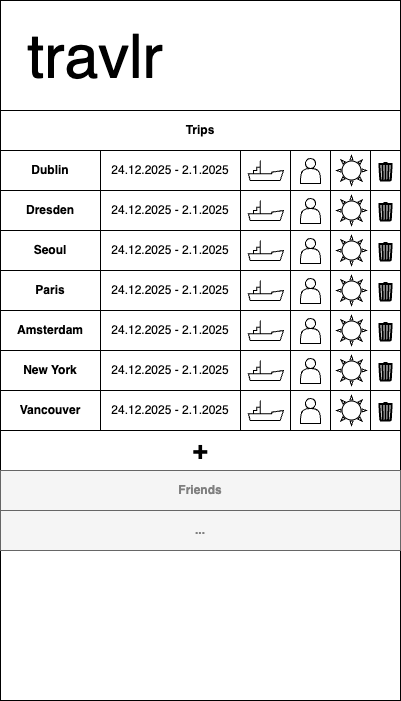

The diagram above was exported from draw.io. Its source (the exported page's mxGraphModel, read from the mxfile embedded in the PNG):
<mxGraphModel dx="623" dy="610" grid="1" gridSize="10" guides="1" tooltips="1" connect="1" arrows="1" fold="1" page="1" pageScale="1" pageWidth="827" pageHeight="1169" math="0" shadow="0">
  <root>
    <mxCell id="0" />
    <mxCell id="1" parent="0" />
    <mxCell id="3" value="" style="rounded=0;whiteSpace=wrap;html=1;" parent="1" vertex="1">
      <mxGeometry width="400" height="700" as="geometry" />
    </mxCell>
    <mxCell id="35" value="&lt;b&gt;Trips&lt;/b&gt;" style="rounded=0;whiteSpace=wrap;html=1;" parent="1" vertex="1">
      <mxGeometry y="110" width="400" height="40" as="geometry" />
    </mxCell>
    <mxCell id="47" value="" style="group" parent="1" vertex="1" connectable="0">
      <mxGeometry y="150" width="400" height="40" as="geometry" />
    </mxCell>
    <mxCell id="42" value="" style="rounded=0;whiteSpace=wrap;html=1;" parent="47" vertex="1">
      <mxGeometry x="290" width="50" height="40" as="geometry" />
    </mxCell>
    <mxCell id="36" value="" style="rounded=0;whiteSpace=wrap;html=1;" parent="47" vertex="1">
      <mxGeometry width="400" height="40" as="geometry" />
    </mxCell>
    <mxCell id="37" value="&lt;b&gt;Dublin&lt;/b&gt;" style="rounded=0;whiteSpace=wrap;html=1;" parent="47" vertex="1">
      <mxGeometry width="100" height="40" as="geometry" />
    </mxCell>
    <mxCell id="38" value="24.12.2025 - 2.1.2025" style="rounded=0;whiteSpace=wrap;html=1;" parent="47" vertex="1">
      <mxGeometry x="100" width="140" height="40" as="geometry" />
    </mxCell>
    <mxCell id="39" value="" style="rounded=0;whiteSpace=wrap;html=1;" parent="47" vertex="1">
      <mxGeometry x="240" width="50" height="40" as="geometry" />
    </mxCell>
    <mxCell id="40" value="" style="verticalLabelPosition=bottom;outlineConnect=0;align=center;dashed=0;html=1;verticalAlign=top;shape=mxgraph.pid.misc.ship" parent="47" vertex="1">
      <mxGeometry x="248" y="10" width="35" height="20" as="geometry" />
    </mxCell>
    <mxCell id="43" value="" style="rounded=0;whiteSpace=wrap;html=1;" parent="47" vertex="1">
      <mxGeometry x="290" width="40" height="40" as="geometry" />
    </mxCell>
    <mxCell id="41" value="" style="shape=actor;whiteSpace=wrap;html=1;" parent="47" vertex="1">
      <mxGeometry x="300" y="8" width="20" height="25" as="geometry" />
    </mxCell>
    <mxCell id="45" value="" style="rounded=0;whiteSpace=wrap;html=1;" parent="47" vertex="1">
      <mxGeometry x="330" width="40" height="40" as="geometry" />
    </mxCell>
    <mxCell id="44" value="" style="verticalLabelPosition=bottom;verticalAlign=top;html=1;shape=mxgraph.basic.sun" parent="47" vertex="1">
      <mxGeometry x="336" y="5" width="30" height="30" as="geometry" />
    </mxCell>
    <mxCell id="46" value="..." style="rounded=0;whiteSpace=wrap;html=1;" parent="47" vertex="1">
      <mxGeometry x="370" width="30" height="40" as="geometry" />
    </mxCell>
    <mxCell id="181" value="" style="html=1;verticalLabelPosition=bottom;align=center;labelBackgroundColor=#ffffff;verticalAlign=top;strokeWidth=2;strokeColor=#000000;shadow=0;dashed=0;shape=mxgraph.ios7.icons.trashcan;" parent="47" vertex="1">
      <mxGeometry x="378" y="12.5" width="14" height="17.5" as="geometry" />
    </mxCell>
    <mxCell id="180" value="travlr" style="text;html=1;strokeColor=none;fillColor=none;align=center;verticalAlign=middle;whiteSpace=wrap;rounded=0;fontSize=61;" parent="1" vertex="1">
      <mxGeometry x="20" y="22" width="150" height="70" as="geometry" />
    </mxCell>
    <mxCell id="182" value="" style="group" parent="1" vertex="1" connectable="0">
      <mxGeometry y="190" width="400" height="40" as="geometry" />
    </mxCell>
    <mxCell id="183" value="" style="rounded=0;whiteSpace=wrap;html=1;" parent="182" vertex="1">
      <mxGeometry x="290" width="50" height="40" as="geometry" />
    </mxCell>
    <mxCell id="184" value="" style="rounded=0;whiteSpace=wrap;html=1;" parent="182" vertex="1">
      <mxGeometry width="400" height="40" as="geometry" />
    </mxCell>
    <mxCell id="185" value="&lt;b&gt;Dresden&lt;/b&gt;" style="rounded=0;whiteSpace=wrap;html=1;" parent="182" vertex="1">
      <mxGeometry width="100" height="40" as="geometry" />
    </mxCell>
    <mxCell id="186" value="24.12.2025 - 2.1.2025" style="rounded=0;whiteSpace=wrap;html=1;" parent="182" vertex="1">
      <mxGeometry x="100" width="140" height="40" as="geometry" />
    </mxCell>
    <mxCell id="187" value="" style="rounded=0;whiteSpace=wrap;html=1;" parent="182" vertex="1">
      <mxGeometry x="240" width="50" height="40" as="geometry" />
    </mxCell>
    <mxCell id="188" value="" style="verticalLabelPosition=bottom;outlineConnect=0;align=center;dashed=0;html=1;verticalAlign=top;shape=mxgraph.pid.misc.ship" parent="182" vertex="1">
      <mxGeometry x="248" y="10" width="35" height="20" as="geometry" />
    </mxCell>
    <mxCell id="189" value="" style="rounded=0;whiteSpace=wrap;html=1;" parent="182" vertex="1">
      <mxGeometry x="290" width="40" height="40" as="geometry" />
    </mxCell>
    <mxCell id="190" value="" style="shape=actor;whiteSpace=wrap;html=1;" parent="182" vertex="1">
      <mxGeometry x="300" y="8" width="20" height="25" as="geometry" />
    </mxCell>
    <mxCell id="191" value="" style="rounded=0;whiteSpace=wrap;html=1;" parent="182" vertex="1">
      <mxGeometry x="330" width="40" height="40" as="geometry" />
    </mxCell>
    <mxCell id="192" value="" style="verticalLabelPosition=bottom;verticalAlign=top;html=1;shape=mxgraph.basic.sun" parent="182" vertex="1">
      <mxGeometry x="336" y="5" width="30" height="30" as="geometry" />
    </mxCell>
    <mxCell id="193" value="..." style="rounded=0;whiteSpace=wrap;html=1;" parent="182" vertex="1">
      <mxGeometry x="370" width="30" height="40" as="geometry" />
    </mxCell>
    <mxCell id="194" value="" style="html=1;verticalLabelPosition=bottom;align=center;labelBackgroundColor=#ffffff;verticalAlign=top;strokeWidth=2;strokeColor=#000000;shadow=0;dashed=0;shape=mxgraph.ios7.icons.trashcan;" parent="182" vertex="1">
      <mxGeometry x="378" y="12.5" width="14" height="17.5" as="geometry" />
    </mxCell>
    <mxCell id="195" value="" style="group" parent="1" vertex="1" connectable="0">
      <mxGeometry y="230" width="400" height="40" as="geometry" />
    </mxCell>
    <mxCell id="196" value="" style="rounded=0;whiteSpace=wrap;html=1;" parent="195" vertex="1">
      <mxGeometry x="290" width="50" height="40" as="geometry" />
    </mxCell>
    <mxCell id="197" value="" style="rounded=0;whiteSpace=wrap;html=1;" parent="195" vertex="1">
      <mxGeometry width="400" height="40" as="geometry" />
    </mxCell>
    <mxCell id="198" value="&lt;b&gt;Seoul&lt;/b&gt;" style="rounded=0;whiteSpace=wrap;html=1;" parent="195" vertex="1">
      <mxGeometry width="100" height="40" as="geometry" />
    </mxCell>
    <mxCell id="199" value="24.12.2025 - 2.1.2025" style="rounded=0;whiteSpace=wrap;html=1;" parent="195" vertex="1">
      <mxGeometry x="100" width="140" height="40" as="geometry" />
    </mxCell>
    <mxCell id="200" value="" style="rounded=0;whiteSpace=wrap;html=1;" parent="195" vertex="1">
      <mxGeometry x="240" width="50" height="40" as="geometry" />
    </mxCell>
    <mxCell id="201" value="" style="verticalLabelPosition=bottom;outlineConnect=0;align=center;dashed=0;html=1;verticalAlign=top;shape=mxgraph.pid.misc.ship" parent="195" vertex="1">
      <mxGeometry x="248" y="10" width="35" height="20" as="geometry" />
    </mxCell>
    <mxCell id="202" value="" style="rounded=0;whiteSpace=wrap;html=1;" parent="195" vertex="1">
      <mxGeometry x="290" width="40" height="40" as="geometry" />
    </mxCell>
    <mxCell id="203" value="" style="shape=actor;whiteSpace=wrap;html=1;" parent="195" vertex="1">
      <mxGeometry x="300" y="8" width="20" height="25" as="geometry" />
    </mxCell>
    <mxCell id="204" value="" style="rounded=0;whiteSpace=wrap;html=1;" parent="195" vertex="1">
      <mxGeometry x="330" width="40" height="40" as="geometry" />
    </mxCell>
    <mxCell id="205" value="" style="verticalLabelPosition=bottom;verticalAlign=top;html=1;shape=mxgraph.basic.sun" parent="195" vertex="1">
      <mxGeometry x="336" y="5" width="30" height="30" as="geometry" />
    </mxCell>
    <mxCell id="206" value="..." style="rounded=0;whiteSpace=wrap;html=1;" parent="195" vertex="1">
      <mxGeometry x="370" width="30" height="40" as="geometry" />
    </mxCell>
    <mxCell id="207" value="" style="html=1;verticalLabelPosition=bottom;align=center;labelBackgroundColor=#ffffff;verticalAlign=top;strokeWidth=2;strokeColor=#000000;shadow=0;dashed=0;shape=mxgraph.ios7.icons.trashcan;" parent="195" vertex="1">
      <mxGeometry x="378" y="12.5" width="14" height="17.5" as="geometry" />
    </mxCell>
    <mxCell id="208" value="" style="group" parent="1" vertex="1" connectable="0">
      <mxGeometry y="270" width="400" height="40" as="geometry" />
    </mxCell>
    <mxCell id="209" value="" style="rounded=0;whiteSpace=wrap;html=1;" parent="208" vertex="1">
      <mxGeometry x="290" width="50" height="40" as="geometry" />
    </mxCell>
    <mxCell id="210" value="" style="rounded=0;whiteSpace=wrap;html=1;" parent="208" vertex="1">
      <mxGeometry width="400" height="40" as="geometry" />
    </mxCell>
    <mxCell id="211" value="&lt;b&gt;Paris&lt;/b&gt;" style="rounded=0;whiteSpace=wrap;html=1;" parent="208" vertex="1">
      <mxGeometry width="100" height="40" as="geometry" />
    </mxCell>
    <mxCell id="212" value="24.12.2025 - 2.1.2025" style="rounded=0;whiteSpace=wrap;html=1;" parent="208" vertex="1">
      <mxGeometry x="100" width="140" height="40" as="geometry" />
    </mxCell>
    <mxCell id="213" value="" style="rounded=0;whiteSpace=wrap;html=1;" parent="208" vertex="1">
      <mxGeometry x="240" width="50" height="40" as="geometry" />
    </mxCell>
    <mxCell id="214" value="" style="verticalLabelPosition=bottom;outlineConnect=0;align=center;dashed=0;html=1;verticalAlign=top;shape=mxgraph.pid.misc.ship" parent="208" vertex="1">
      <mxGeometry x="248" y="10" width="35" height="20" as="geometry" />
    </mxCell>
    <mxCell id="215" value="" style="rounded=0;whiteSpace=wrap;html=1;" parent="208" vertex="1">
      <mxGeometry x="290" width="40" height="40" as="geometry" />
    </mxCell>
    <mxCell id="216" value="" style="shape=actor;whiteSpace=wrap;html=1;" parent="208" vertex="1">
      <mxGeometry x="300" y="8" width="20" height="25" as="geometry" />
    </mxCell>
    <mxCell id="217" value="" style="rounded=0;whiteSpace=wrap;html=1;" parent="208" vertex="1">
      <mxGeometry x="330" width="40" height="40" as="geometry" />
    </mxCell>
    <mxCell id="218" value="" style="verticalLabelPosition=bottom;verticalAlign=top;html=1;shape=mxgraph.basic.sun" parent="208" vertex="1">
      <mxGeometry x="336" y="5" width="30" height="30" as="geometry" />
    </mxCell>
    <mxCell id="219" value="..." style="rounded=0;whiteSpace=wrap;html=1;" parent="208" vertex="1">
      <mxGeometry x="370" width="30" height="40" as="geometry" />
    </mxCell>
    <mxCell id="220" value="" style="html=1;verticalLabelPosition=bottom;align=center;labelBackgroundColor=#ffffff;verticalAlign=top;strokeWidth=2;strokeColor=#000000;shadow=0;dashed=0;shape=mxgraph.ios7.icons.trashcan;" parent="208" vertex="1">
      <mxGeometry x="378" y="12.5" width="14" height="17.5" as="geometry" />
    </mxCell>
    <mxCell id="221" value="" style="group" parent="1" vertex="1" connectable="0">
      <mxGeometry y="310" width="400" height="40" as="geometry" />
    </mxCell>
    <mxCell id="222" value="" style="rounded=0;whiteSpace=wrap;html=1;" parent="221" vertex="1">
      <mxGeometry x="290" width="50" height="40" as="geometry" />
    </mxCell>
    <mxCell id="223" value="" style="rounded=0;whiteSpace=wrap;html=1;" parent="221" vertex="1">
      <mxGeometry width="400" height="40" as="geometry" />
    </mxCell>
    <mxCell id="224" value="&lt;b&gt;Amsterdam&lt;/b&gt;" style="rounded=0;whiteSpace=wrap;html=1;" parent="221" vertex="1">
      <mxGeometry width="100" height="40" as="geometry" />
    </mxCell>
    <mxCell id="225" value="24.12.2025 - 2.1.2025" style="rounded=0;whiteSpace=wrap;html=1;" parent="221" vertex="1">
      <mxGeometry x="100" width="140" height="40" as="geometry" />
    </mxCell>
    <mxCell id="226" value="" style="rounded=0;whiteSpace=wrap;html=1;" parent="221" vertex="1">
      <mxGeometry x="240" width="50" height="40" as="geometry" />
    </mxCell>
    <mxCell id="227" value="" style="verticalLabelPosition=bottom;outlineConnect=0;align=center;dashed=0;html=1;verticalAlign=top;shape=mxgraph.pid.misc.ship" parent="221" vertex="1">
      <mxGeometry x="248" y="10" width="35" height="20" as="geometry" />
    </mxCell>
    <mxCell id="228" value="" style="rounded=0;whiteSpace=wrap;html=1;" parent="221" vertex="1">
      <mxGeometry x="290" width="40" height="40" as="geometry" />
    </mxCell>
    <mxCell id="229" value="" style="shape=actor;whiteSpace=wrap;html=1;" parent="221" vertex="1">
      <mxGeometry x="300" y="8" width="20" height="25" as="geometry" />
    </mxCell>
    <mxCell id="230" value="" style="rounded=0;whiteSpace=wrap;html=1;" parent="221" vertex="1">
      <mxGeometry x="330" width="40" height="40" as="geometry" />
    </mxCell>
    <mxCell id="231" value="" style="verticalLabelPosition=bottom;verticalAlign=top;html=1;shape=mxgraph.basic.sun" parent="221" vertex="1">
      <mxGeometry x="336" y="5" width="30" height="30" as="geometry" />
    </mxCell>
    <mxCell id="232" value="..." style="rounded=0;whiteSpace=wrap;html=1;" parent="221" vertex="1">
      <mxGeometry x="370" width="30" height="40" as="geometry" />
    </mxCell>
    <mxCell id="233" value="" style="html=1;verticalLabelPosition=bottom;align=center;labelBackgroundColor=#ffffff;verticalAlign=top;strokeWidth=2;strokeColor=#000000;shadow=0;dashed=0;shape=mxgraph.ios7.icons.trashcan;" parent="221" vertex="1">
      <mxGeometry x="378" y="12.5" width="14" height="17.5" as="geometry" />
    </mxCell>
    <mxCell id="234" value="" style="group" parent="1" vertex="1" connectable="0">
      <mxGeometry y="350" width="400" height="40" as="geometry" />
    </mxCell>
    <mxCell id="235" value="" style="rounded=0;whiteSpace=wrap;html=1;" parent="234" vertex="1">
      <mxGeometry x="290" width="50" height="40" as="geometry" />
    </mxCell>
    <mxCell id="236" value="" style="rounded=0;whiteSpace=wrap;html=1;" parent="234" vertex="1">
      <mxGeometry width="400" height="40" as="geometry" />
    </mxCell>
    <mxCell id="237" value="&lt;b&gt;New York&lt;/b&gt;" style="rounded=0;whiteSpace=wrap;html=1;" parent="234" vertex="1">
      <mxGeometry width="100" height="40" as="geometry" />
    </mxCell>
    <mxCell id="238" value="24.12.2025 - 2.1.2025" style="rounded=0;whiteSpace=wrap;html=1;" parent="234" vertex="1">
      <mxGeometry x="100" width="140" height="40" as="geometry" />
    </mxCell>
    <mxCell id="239" value="" style="rounded=0;whiteSpace=wrap;html=1;" parent="234" vertex="1">
      <mxGeometry x="240" width="50" height="40" as="geometry" />
    </mxCell>
    <mxCell id="240" value="" style="verticalLabelPosition=bottom;outlineConnect=0;align=center;dashed=0;html=1;verticalAlign=top;shape=mxgraph.pid.misc.ship" parent="234" vertex="1">
      <mxGeometry x="248" y="10" width="35" height="20" as="geometry" />
    </mxCell>
    <mxCell id="241" value="" style="rounded=0;whiteSpace=wrap;html=1;" parent="234" vertex="1">
      <mxGeometry x="290" width="40" height="40" as="geometry" />
    </mxCell>
    <mxCell id="242" value="" style="shape=actor;whiteSpace=wrap;html=1;" parent="234" vertex="1">
      <mxGeometry x="300" y="8" width="20" height="25" as="geometry" />
    </mxCell>
    <mxCell id="243" value="" style="rounded=0;whiteSpace=wrap;html=1;" parent="234" vertex="1">
      <mxGeometry x="330" width="40" height="40" as="geometry" />
    </mxCell>
    <mxCell id="244" value="" style="verticalLabelPosition=bottom;verticalAlign=top;html=1;shape=mxgraph.basic.sun" parent="234" vertex="1">
      <mxGeometry x="336" y="5" width="30" height="30" as="geometry" />
    </mxCell>
    <mxCell id="245" value="..." style="rounded=0;whiteSpace=wrap;html=1;" parent="234" vertex="1">
      <mxGeometry x="370" width="30" height="40" as="geometry" />
    </mxCell>
    <mxCell id="246" value="" style="html=1;verticalLabelPosition=bottom;align=center;labelBackgroundColor=#ffffff;verticalAlign=top;strokeWidth=2;strokeColor=#000000;shadow=0;dashed=0;shape=mxgraph.ios7.icons.trashcan;" parent="234" vertex="1">
      <mxGeometry x="378" y="12.5" width="14" height="17.5" as="geometry" />
    </mxCell>
    <mxCell id="247" value="" style="group" parent="1" vertex="1" connectable="0">
      <mxGeometry y="390" width="400" height="40" as="geometry" />
    </mxCell>
    <mxCell id="248" value="" style="rounded=0;whiteSpace=wrap;html=1;" parent="247" vertex="1">
      <mxGeometry x="290" width="50" height="40" as="geometry" />
    </mxCell>
    <mxCell id="249" value="" style="rounded=0;whiteSpace=wrap;html=1;" parent="247" vertex="1">
      <mxGeometry width="400" height="40" as="geometry" />
    </mxCell>
    <mxCell id="250" value="&lt;b&gt;Vancouver&lt;/b&gt;" style="rounded=0;whiteSpace=wrap;html=1;" parent="247" vertex="1">
      <mxGeometry width="100" height="40" as="geometry" />
    </mxCell>
    <mxCell id="251" value="24.12.2025 - 2.1.2025" style="rounded=0;whiteSpace=wrap;html=1;" parent="247" vertex="1">
      <mxGeometry x="100" width="140" height="40" as="geometry" />
    </mxCell>
    <mxCell id="252" value="" style="rounded=0;whiteSpace=wrap;html=1;" parent="247" vertex="1">
      <mxGeometry x="240" width="50" height="40" as="geometry" />
    </mxCell>
    <mxCell id="253" value="" style="verticalLabelPosition=bottom;outlineConnect=0;align=center;dashed=0;html=1;verticalAlign=top;shape=mxgraph.pid.misc.ship" parent="247" vertex="1">
      <mxGeometry x="248" y="10" width="35" height="20" as="geometry" />
    </mxCell>
    <mxCell id="254" value="" style="rounded=0;whiteSpace=wrap;html=1;" parent="247" vertex="1">
      <mxGeometry x="290" width="40" height="40" as="geometry" />
    </mxCell>
    <mxCell id="255" value="" style="shape=actor;whiteSpace=wrap;html=1;" parent="247" vertex="1">
      <mxGeometry x="300" y="8" width="20" height="25" as="geometry" />
    </mxCell>
    <mxCell id="256" value="" style="rounded=0;whiteSpace=wrap;html=1;" parent="247" vertex="1">
      <mxGeometry x="330" width="40" height="40" as="geometry" />
    </mxCell>
    <mxCell id="257" value="" style="verticalLabelPosition=bottom;verticalAlign=top;html=1;shape=mxgraph.basic.sun" parent="247" vertex="1">
      <mxGeometry x="336" y="5" width="30" height="30" as="geometry" />
    </mxCell>
    <mxCell id="258" value="..." style="rounded=0;whiteSpace=wrap;html=1;" parent="247" vertex="1">
      <mxGeometry x="370" width="30" height="40" as="geometry" />
    </mxCell>
    <mxCell id="259" value="" style="html=1;verticalLabelPosition=bottom;align=center;labelBackgroundColor=#ffffff;verticalAlign=top;strokeWidth=2;strokeColor=#000000;shadow=0;dashed=0;shape=mxgraph.ios7.icons.trashcan;" parent="247" vertex="1">
      <mxGeometry x="378" y="12.5" width="14" height="17.5" as="geometry" />
    </mxCell>
    <mxCell id="260" value="&lt;b&gt;&lt;font style=&quot;font-size: 26px;&quot;&gt;+&lt;/font&gt;&lt;/b&gt;" style="rounded=0;whiteSpace=wrap;html=1;" parent="1" vertex="1">
      <mxGeometry y="430" width="400" height="40" as="geometry" />
    </mxCell>
    <mxCell id="261" value="&lt;b&gt;Friends&lt;/b&gt;" style="rounded=0;whiteSpace=wrap;html=1;fillColor=#f5f5f5;strokeColor=#666666;fontColor=#808080;" vertex="1" parent="1">
      <mxGeometry y="470" width="400" height="40" as="geometry" />
    </mxCell>
    <mxCell id="263" value="&lt;b&gt;...&lt;/b&gt;" style="rounded=0;whiteSpace=wrap;html=1;fillColor=#f5f5f5;strokeColor=#666666;fontColor=#808080;" vertex="1" parent="1">
      <mxGeometry y="510" width="400" height="40" as="geometry" />
    </mxCell>
  </root>
</mxGraphModel>